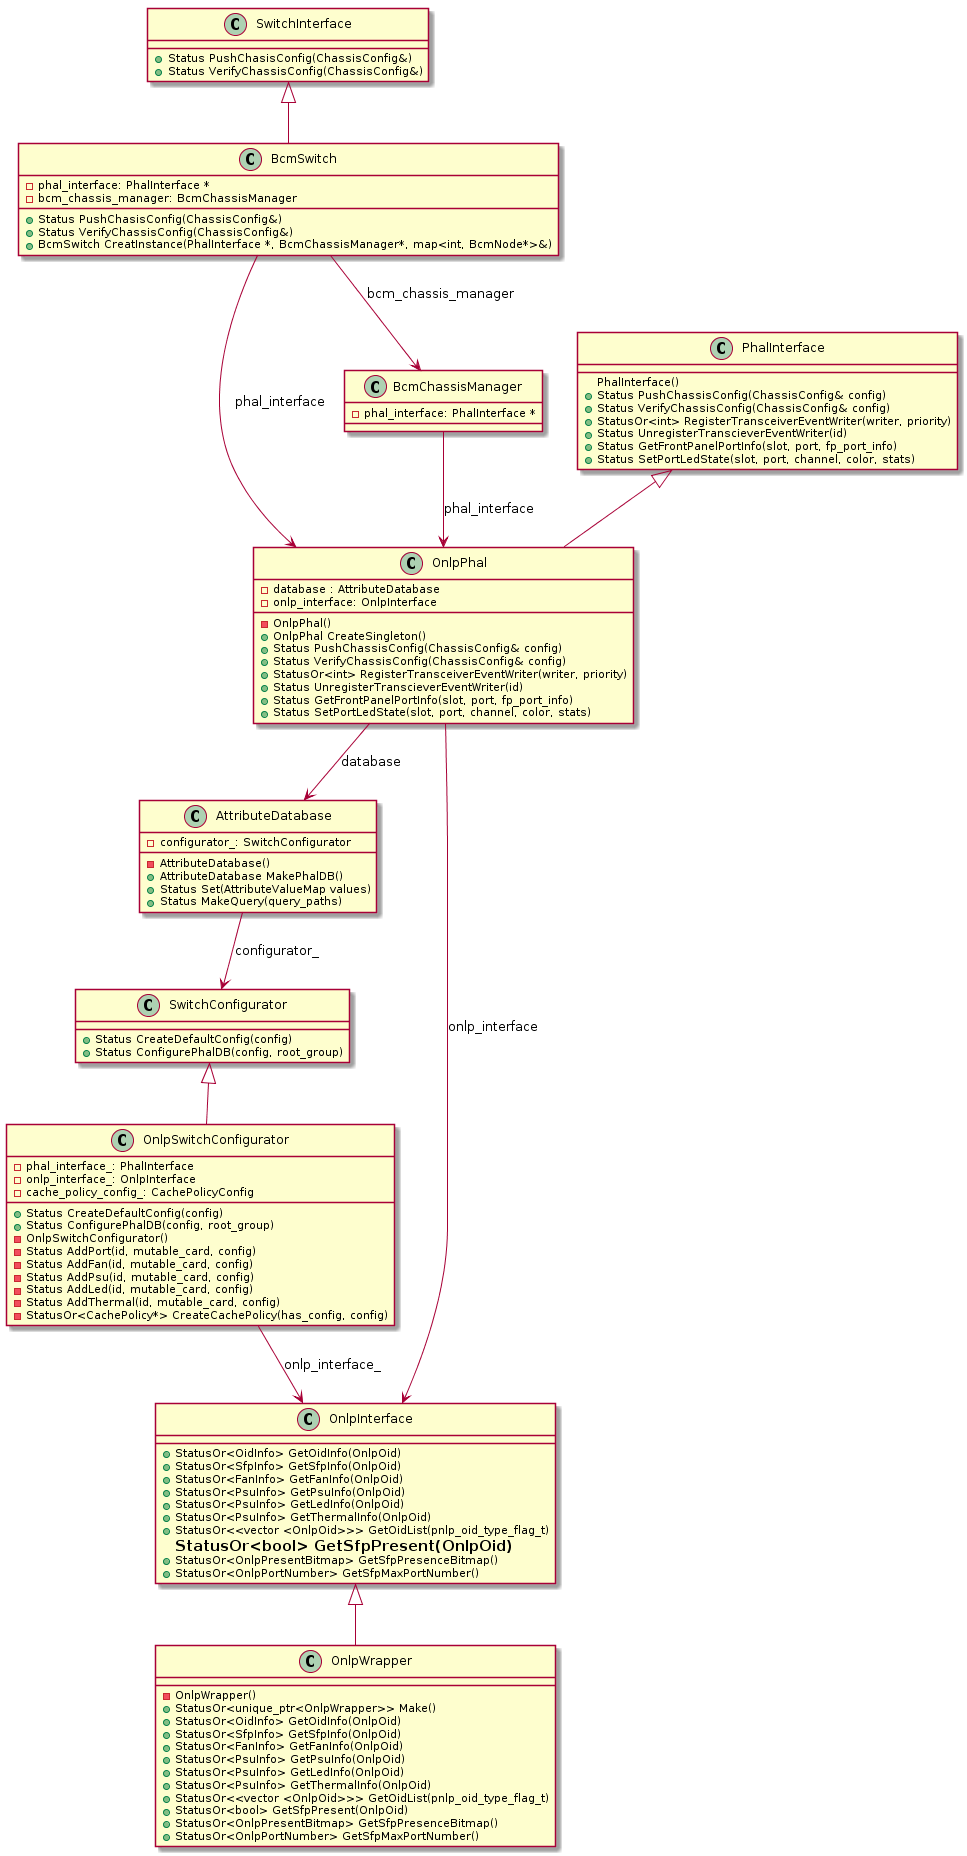

The diagram above was rendered by PlantUML. Its source (embedded in the PNG):
@startuml
SwitchInterface <|-- BcmSwitch
BcmSwitch --> OnlpPhal: phal_interface
BcmSwitch --> BcmChassisManager: bcm_chassis_manager
BcmChassisManager --> OnlpPhal: phal_interface
PhalInterface <|-- OnlpPhal
OnlpPhal --> AttributeDatabase: database
OnlpPhal --> OnlpInterface: onlp_interface
OnlpInterface <|-- OnlpWrapper
SwitchConfigurator <|-- OnlpSwitchConfigurator
OnlpSwitchConfigurator --> OnlpInterface: onlp_interface_
AttributeDatabase --> SwitchConfigurator: configurator_

class SwitchInterface {
  +Status PushChasisConfig(ChassisConfig&)
  +Status VerifyChassisConfig(ChassisConfig&)
}

class BcmSwitch {
  -phal_interface: PhalInterface *
  -bcm_chassis_manager: BcmChassisManager
  +Status PushChasisConfig(ChassisConfig&)
  +Status VerifyChassisConfig(ChassisConfig&)
  +BcmSwitch CreatInstance(PhalInterface *, BcmChassisManager*, map<int, BcmNode*>&)
}

class BcmChassisManager {
  -phal_interface: PhalInterface *
}

class PhalInterface {
  PhalInterface()
  +Status PushChassisConfig(ChassisConfig& config)
  +Status VerifyChassisConfig(ChassisConfig& config)
  +StatusOr<int> RegisterTransceiverEventWriter(writer, priority)
  +Status UnregisterTranscieverEventWriter(id)
  +Status GetFrontPanelPortInfo(slot, port, fp_port_info)
  +Status SetPortLedState(slot, port, channel, color, stats)
}

class OnlpPhal {
  -database : AttributeDatabase
  -onlp_interface: OnlpInterface
  -OnlpPhal()
  +OnlpPhal CreateSingleton()
  +Status PushChassisConfig(ChassisConfig& config)
  +Status VerifyChassisConfig(ChassisConfig& config)
  +StatusOr<int> RegisterTransceiverEventWriter(writer, priority)
  +Status UnregisterTranscieverEventWriter(id)
  +Status GetFrontPanelPortInfo(slot, port, fp_port_info)
  +Status SetPortLedState(slot, port, channel, color, stats)
}

class OnlpInterface {
  +StatusOr<OidInfo> GetOidInfo(OnlpOid)
  +StatusOr<SfpInfo> GetSfpInfo(OnlpOid)
  +StatusOr<FanInfo> GetFanInfo(OnlpOid)
  +StatusOr<PsuInfo> GetPsuInfo(OnlpOid)
  +StatusOr<PsuInfo> GetLedInfo(OnlpOid)
  +StatusOr<PsuInfo> GetThermalInfo(OnlpOid)
  +StatusOr<<vector <OnlpOid>>> GetOidList(pnlp_oid_type_flag_t)
  =StatusOr<bool> GetSfpPresent(OnlpOid)
  +StatusOr<OnlpPresentBitmap> GetSfpPresenceBitmap()
  +StatusOr<OnlpPortNumber> GetSfpMaxPortNumber()
}

class OnlpWrapper {
  -OnlpWrapper()
  +StatusOr<unique_ptr<OnlpWrapper>> Make()
  +StatusOr<OidInfo> GetOidInfo(OnlpOid)
  +StatusOr<SfpInfo> GetSfpInfo(OnlpOid)
  +StatusOr<FanInfo> GetFanInfo(OnlpOid)
  +StatusOr<PsuInfo> GetPsuInfo(OnlpOid)
  +StatusOr<PsuInfo> GetLedInfo(OnlpOid)
  +StatusOr<PsuInfo> GetThermalInfo(OnlpOid)
  +StatusOr<<vector <OnlpOid>>> GetOidList(pnlp_oid_type_flag_t)
  +StatusOr<bool> GetSfpPresent(OnlpOid)
  +StatusOr<OnlpPresentBitmap> GetSfpPresenceBitmap()
  +StatusOr<OnlpPortNumber> GetSfpMaxPortNumber()
}

class AttributeDatabase {
  -configurator_: SwitchConfigurator
  -AttributeDatabase()
  +AttributeDatabase MakePhalDB()
  +Status Set(AttributeValueMap values)
  +Status MakeQuery(query_paths)
}

class SwitchConfigurator {
  +Status CreateDefaultConfig(config)
  +Status ConfigurePhalDB(config, root_group)
}

class OnlpSwitchConfigurator {
  -phal_interface_: PhalInterface
  -onlp_interface_: OnlpInterface
  -cache_policy_config_: CachePolicyConfig
  +Status CreateDefaultConfig(config)
  +Status ConfigurePhalDB(config, root_group)
  -OnlpSwitchConfigurator()
  -Status AddPort(id, mutable_card, config)
  -Status AddFan(id, mutable_card, config)
  -Status AddPsu(id, mutable_card, config)
  -Status AddLed(id, mutable_card, config)
  -Status AddThermal(id, mutable_card, config)
  -StatusOr<CachePolicy*> CreateCachePolicy(has_config, config)
}
@enduml